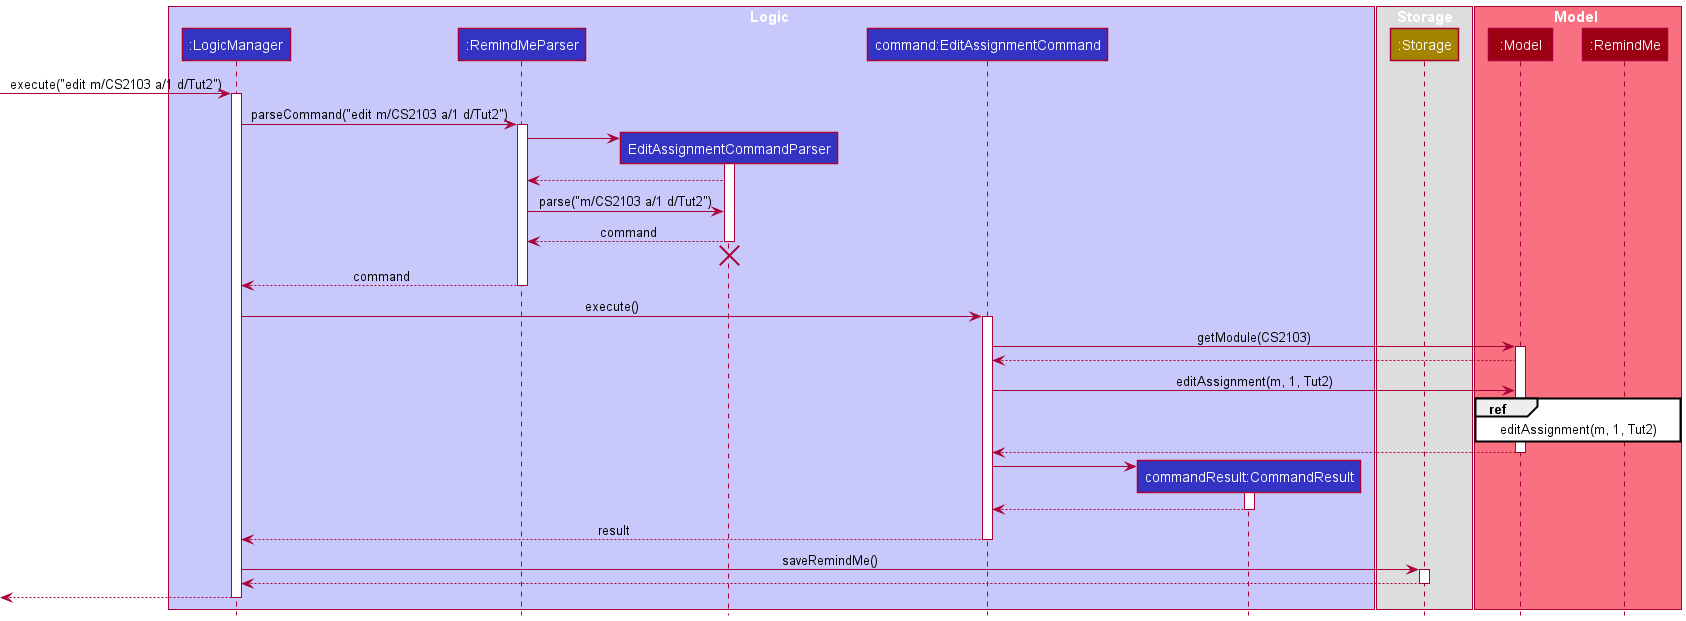

The diagram above was rendered by PlantUML. Its source (embedded in the PNG):
@startuml
!include style.puml

box Logic LOGIC_COLOR_T1
participant ":LogicManager" as LogicManager LOGIC_COLOR
participant ":RemindMeParser" as RemindMeParser LOGIC_COLOR
participant EditAssignmentCommandParser as EditAssignmentCommandParser LOGIC_COLOR
participant "command:EditAssignmentCommand" as EditAssignmentCommand LOGIC_COLOR
participant "commandResult:CommandResult" as CommandResult LOGIC_COLOR
end box

box Storage
participant ":Storage" as Storage STORAGE_COLOR
end box

box Model MODEL_COLOR_T1
participant ":Model" as Model MODEL_COLOR
participant ":RemindMe" as RemindMe MODEL_COLOR


end box

[-> LogicManager : execute("edit m/CS2103 a/1 d/Tut2")
activate LogicManager

LogicManager -> RemindMeParser : parseCommand("edit m/CS2103 a/1 d/Tut2")
activate RemindMeParser

create EditAssignmentCommandParser
RemindMeParser -> EditAssignmentCommandParser
activate EditAssignmentCommandParser
EditAssignmentCommandParser --> RemindMeParser
RemindMeParser -> EditAssignmentCommandParser : parse("m/CS2103 a/1 d/Tut2")
EditAssignmentCommandParser --> RemindMeParser : command
deactivate EditAssignmentCommandParser

'Hidden arrow to position the destroy marker below the end of the activation bar.
EditAssignmentCommandParser -[hidden]-> RemindMeParser
destroy EditAssignmentCommandParser

RemindMeParser --> LogicManager : command
deactivate RemindMeParser

LogicManager -> EditAssignmentCommand : execute()
activate EditAssignmentCommand

EditAssignmentCommand -> Model : getModule(CS2103)
activate Model
Model --> EditAssignmentCommand
EditAssignmentCommand -> Model : editAssignment(m, 1, Tut2)
ref over Model, RemindMe : editAssignment(m, 1, Tut2)
Model --> EditAssignmentCommand
deactivate Model


create CommandResult
EditAssignmentCommand -> CommandResult
activate CommandResult

CommandResult --> EditAssignmentCommand
deactivate CommandResult

EditAssignmentCommand --> LogicManager : result
deactivate EditAssignmentCommand


LogicManager -> Storage : saveRemindMe()
activate Storage
Storage --> LogicManager
deactivate Storage

[<--LogicManager
deactivate LogicManager
@enduml